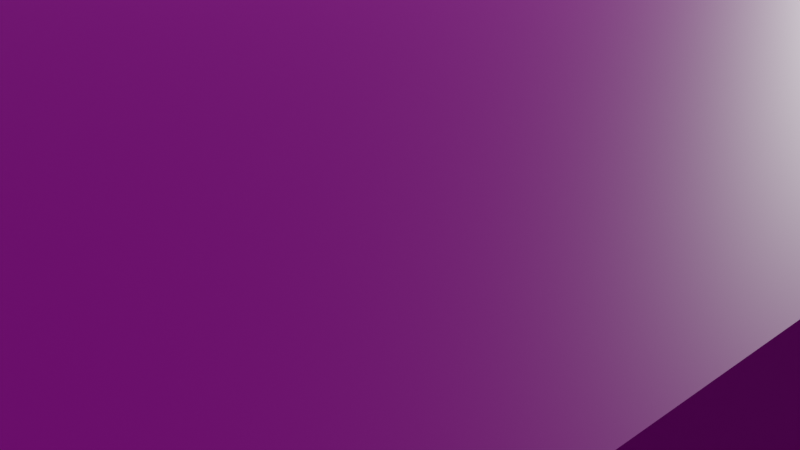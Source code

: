 # Source: pool.blend  (saved by Blender 2.93.20; exported with 4.5.12 LTS)
import bpy
from mathutils import Matrix  # noqa: F401  (used for matrix-valued properties, if any)

bpy.ops.wm.read_factory_settings(use_empty=True)
scene = bpy.context.scene
scene.name = 'Scene'

# ---- collections
col_collection = bpy.data.collections.new('Collection'); scene.collection.children.link(col_collection)

# ---- images (referenced by path relative to the original .blend; pixels are not part of the script)
import os
ASSET_DIR = os.environ.get("B2B_ASSET_DIR", "")  # directory of the original .blend (textures are referenced by path, not embedded)
HERE = os.path.dirname(os.path.abspath(__file__))  # packed textures are extracted next to this script under _unpacked/

def load_image(name, relpath, width, height, colorspace="sRGB"):
    """Load a texture the original file referenced (path relative to the .blend, or extracted next to this script)."""
    p = next((c for c in (os.path.join(HERE, relpath), os.path.join(ASSET_DIR, relpath)) if relpath and os.path.exists(c)), "")
    if p:
        img = bpy.data.images.load(p, check_existing=True)
        img.name = name
    else:  # same state as the original file: an image datablock whose file is absent (Cycles renders it pink)
        img = bpy.data.images.new(name, width, height)
        img.source = "FILE"
        img.filepath = "//" + (relpath or name)
    img.colorspace_settings.name = colorspace
    return img
img_tile_jpeg_020 = load_image('tile.jpeg.020', 'tile.jpeg', 1024, 1024, 'sRGB')
img_tile_jpeg_019 = load_image('tile.jpeg.019', 'tile.jpeg', 1024, 1024, 'sRGB')
img_tile_jpeg_018 = load_image('tile.jpeg.018', 'tile.jpeg', 1024, 1024, 'sRGB')
img_tile_jpeg_029 = load_image('tile.jpeg.029', 'tile.jpeg', 1024, 1024, 'sRGB')
img_tile_jpeg_022 = load_image('tile.jpeg.022', 'tile.jpeg', 1024, 1024, 'sRGB')
img_tile_jpeg_023 = load_image('tile.jpeg.023', 'tile.jpeg', 1024, 1024, 'sRGB')
img_tile_jpeg_025 = load_image('tile.jpeg.025', 'tile.jpeg', 1024, 1024, 'sRGB')
img_tile_jpeg_021 = load_image('tile.jpeg.021', 'tile.jpeg', 1024, 1024, 'sRGB')
img_tile_jpeg_030 = load_image('tile.jpeg.030', 'tile.jpeg', 1024, 1024, 'sRGB')
img_tile_jpeg_031 = load_image('tile.jpeg.031', 'tile.jpeg', 1024, 1024, 'sRGB')
img_tile_jpeg_032 = load_image('tile.jpeg.032', 'tile.jpeg', 1024, 1024, 'sRGB')
img_tile_jpeg_027 = load_image('tile.jpeg.027', 'tile.jpeg', 1024, 1024, 'sRGB')
img_tile_jpeg_024 = load_image('tile.jpeg.024', 'tile.jpeg', 1024, 1024, 'sRGB')
img_tile_jpeg_028 = load_image('tile.jpeg.028', 'tile.jpeg', 1024, 1024, 'sRGB')
img_tile_jpeg_026 = load_image('tile.jpeg.026', 'tile.jpeg', 1024, 1024, 'sRGB')

# ---- materials (node trees are filled in below, after node groups)
mat_material_001 = bpy.data.materials.new('Material.001')
mat_material_001.use_transparent_shadow = False
mat_material_008 = bpy.data.materials.new('Material.008')
mat_material_008.use_transparent_shadow = False
mat_material_006 = bpy.data.materials.new('Material.006')
mat_material_006.use_transparent_shadow = False
mat_material_009 = bpy.data.materials.new('Material.009')
mat_material_009.use_transparent_shadow = False
mat_material_003 = bpy.data.materials.new('Material.003')
mat_material_003.use_transparent_shadow = False
mat_material_004 = bpy.data.materials.new('Material.004')
mat_material_004.use_transparent_shadow = False
mat_material_005 = bpy.data.materials.new('Material.005')
mat_material_005.use_transparent_shadow = False
mat_material_007 = bpy.data.materials.new('Material.007')
mat_material_007.use_transparent_shadow = False
mat_material_010 = bpy.data.materials.new('Material.010')
mat_material_010.use_transparent_shadow = False
mat_material_012 = bpy.data.materials.new('Material.012')
mat_material_012.use_transparent_shadow = False
mat_material_011 = bpy.data.materials.new('Material.011')
mat_material_011.use_transparent_shadow = False
mat_material_015 = bpy.data.materials.new('Material.015')
mat_material_015.use_transparent_shadow = False
mat_material_013 = bpy.data.materials.new('Material.013')
mat_material_013.use_transparent_shadow = False
mat_material_016 = bpy.data.materials.new('Material.016')
mat_material_016.use_transparent_shadow = False
mat_material_017 = bpy.data.materials.new('Material.017')
mat_material_017.use_transparent_shadow = False
mat_material_018 = bpy.data.materials.new('Material.018')
mat_material_018.use_transparent_shadow = False
mat_material_019 = bpy.data.materials.new('Material.019')
mat_material_019.use_transparent_shadow = False
mat_material_020 = bpy.data.materials.new('Material.020')
mat_material_020.use_transparent_shadow = False
mat_material_021 = bpy.data.materials.new('Material.021')
mat_material_021.use_transparent_shadow = False

# ---- material node trees
mat_material_001.use_nodes = True; mat_material_001.node_tree.nodes.clear()
_N = mat_material_001.node_tree.nodes; _L = mat_material_001.node_tree.links
n0 = _N.new('ShaderNodeBsdfPrincipled'); n0.name = 'Principled BSDF'; n0.location = (10, 300)
n0.distribution = 'GGX'
n0.subsurface_method = 'RANDOM_WALK_SKIN'
n0.inputs[3].default_value = 1.45
n0.inputs[27].default_value = (0.0, 0.0, 0.0, 1.0)
n0.inputs[28].default_value = 1.0
n1 = _N.new('ShaderNodeOutputMaterial'); n1.name = 'Material Output'; n1.location = (300, 300)
n2 = _N.new('ShaderNodeTexImage'); n2.name = 'Image Texture'; n2.location = (-280, 260)
n2.image = img_tile_jpeg_020
_L.new(n0.outputs[0], n1.inputs[0])
_L.new(n2.outputs[0], n0.inputs[0])
n1.is_active_output = True
mat_material_008.use_nodes = True; mat_material_008.node_tree.nodes.clear()
_N = mat_material_008.node_tree.nodes; _L = mat_material_008.node_tree.links
n0 = _N.new('ShaderNodeBsdfPrincipled'); n0.name = 'Principled BSDF'; n0.location = (10, 300)
n0.distribution = 'GGX'
n0.subsurface_method = 'RANDOM_WALK_SKIN'
n0.inputs[3].default_value = 1.45
n0.inputs[27].default_value = (0.0, 0.0, 0.0, 1.0)
n0.inputs[28].default_value = 1.0
n1 = _N.new('ShaderNodeOutputMaterial'); n1.name = 'Material Output'; n1.location = (300, 300)
n2 = _N.new('ShaderNodeTexImage'); n2.name = 'Image Texture'; n2.location = (-280, 260)
n2.image = img_tile_jpeg_019
_L.new(n0.outputs[0], n1.inputs[0])
_L.new(n2.outputs[0], n0.inputs[0])
n1.is_active_output = True
mat_material_006.use_nodes = True; mat_material_006.node_tree.nodes.clear()
_N = mat_material_006.node_tree.nodes; _L = mat_material_006.node_tree.links
n0 = _N.new('ShaderNodeBsdfPrincipled'); n0.name = 'Principled BSDF'; n0.location = (10, 300)
n0.distribution = 'GGX'
n0.subsurface_method = 'RANDOM_WALK_SKIN'
n0.inputs[3].default_value = 1.45
n0.inputs[27].default_value = (0.0, 0.0, 0.0, 1.0)
n0.inputs[28].default_value = 1.0
n1 = _N.new('ShaderNodeOutputMaterial'); n1.name = 'Material Output'; n1.location = (300, 300)
n2 = _N.new('ShaderNodeTexImage'); n2.name = 'Image Texture'; n2.location = (-280, 260)
n2.image = img_tile_jpeg_018
_L.new(n0.outputs[0], n1.inputs[0])
_L.new(n2.outputs[0], n0.inputs[0])
n1.is_active_output = True
mat_material_009.use_nodes = True; mat_material_009.node_tree.nodes.clear()
_N = mat_material_009.node_tree.nodes; _L = mat_material_009.node_tree.links
n0 = _N.new('ShaderNodeBsdfPrincipled'); n0.name = 'Principled BSDF'; n0.location = (10, 300)
n0.distribution = 'GGX'
n0.subsurface_method = 'RANDOM_WALK_SKIN'
n0.inputs[3].default_value = 1.45
n0.inputs[27].default_value = (0.0, 0.0, 0.0, 1.0)
n0.inputs[28].default_value = 1.0
n1 = _N.new('ShaderNodeOutputMaterial'); n1.name = 'Material Output'; n1.location = (300, 300)
n2 = _N.new('ShaderNodeTexImage'); n2.name = 'Image Texture'; n2.location = (-280, 260)
n2.image = img_tile_jpeg_029
_L.new(n0.outputs[0], n1.inputs[0])
_L.new(n2.outputs[0], n0.inputs[0])
n1.is_active_output = True
mat_material_003.use_nodes = True; mat_material_003.node_tree.nodes.clear()
_N = mat_material_003.node_tree.nodes; _L = mat_material_003.node_tree.links
n0 = _N.new('ShaderNodeBsdfPrincipled'); n0.name = 'Principled BSDF'; n0.location = (10, 300)
n0.distribution = 'GGX'
n0.subsurface_method = 'RANDOM_WALK_SKIN'
n0.inputs[3].default_value = 1.45
n0.inputs[27].default_value = (0.0, 0.0, 0.0, 1.0)
n0.inputs[28].default_value = 1.0
n1 = _N.new('ShaderNodeOutputMaterial'); n1.name = 'Material Output'; n1.location = (300, 300)
n2 = _N.new('ShaderNodeTexImage'); n2.name = 'Image Texture'; n2.location = (-280, 260)
n2.image = img_tile_jpeg_022
_L.new(n0.outputs[0], n1.inputs[0])
_L.new(n2.outputs[0], n0.inputs[0])
n1.is_active_output = True
mat_material_004.use_nodes = True; mat_material_004.node_tree.nodes.clear()
_N = mat_material_004.node_tree.nodes; _L = mat_material_004.node_tree.links
n0 = _N.new('ShaderNodeBsdfPrincipled'); n0.name = 'Principled BSDF'; n0.location = (10, 300)
n0.distribution = 'GGX'
n0.subsurface_method = 'RANDOM_WALK_SKIN'
n0.inputs[3].default_value = 1.45
n0.inputs[27].default_value = (0.0, 0.0, 0.0, 1.0)
n0.inputs[28].default_value = 1.0
n1 = _N.new('ShaderNodeOutputMaterial'); n1.name = 'Material Output'; n1.location = (300, 300)
n2 = _N.new('ShaderNodeTexImage'); n2.name = 'Image Texture'; n2.location = (-280, 260)
n2.image = img_tile_jpeg_023
_L.new(n0.outputs[0], n1.inputs[0])
_L.new(n2.outputs[0], n0.inputs[0])
n1.is_active_output = True
mat_material_005.use_nodes = True; mat_material_005.node_tree.nodes.clear()
_N = mat_material_005.node_tree.nodes; _L = mat_material_005.node_tree.links
n0 = _N.new('ShaderNodeBsdfPrincipled'); n0.name = 'Principled BSDF'; n0.location = (10, 300)
n0.distribution = 'GGX'
n0.subsurface_method = 'RANDOM_WALK_SKIN'
n0.inputs[3].default_value = 1.45
n0.inputs[27].default_value = (0.0, 0.0, 0.0, 1.0)
n0.inputs[28].default_value = 1.0
n1 = _N.new('ShaderNodeOutputMaterial'); n1.name = 'Material Output'; n1.location = (300, 300)
n2 = _N.new('ShaderNodeTexImage'); n2.name = 'Image Texture'; n2.location = (-280, 260)
n2.image = img_tile_jpeg_025
_L.new(n0.outputs[0], n1.inputs[0])
_L.new(n2.outputs[0], n0.inputs[0])
n1.is_active_output = True
mat_material_007.use_nodes = True; mat_material_007.node_tree.nodes.clear()
_N = mat_material_007.node_tree.nodes; _L = mat_material_007.node_tree.links
n0 = _N.new('ShaderNodeBsdfPrincipled'); n0.name = 'Principled BSDF'; n0.location = (10, 300)
n0.distribution = 'GGX'
n0.subsurface_method = 'RANDOM_WALK_SKIN'
n0.inputs[3].default_value = 1.45
n0.inputs[27].default_value = (0.0, 0.0, 0.0, 1.0)
n0.inputs[28].default_value = 1.0
n1 = _N.new('ShaderNodeOutputMaterial'); n1.name = 'Material Output'; n1.location = (300, 300)
n2 = _N.new('ShaderNodeTexImage'); n2.name = 'Image Texture'; n2.location = (-280, 260)
n2.image = img_tile_jpeg_021
_L.new(n0.outputs[0], n1.inputs[0])
_L.new(n2.outputs[0], n0.inputs[0])
n1.is_active_output = True
mat_material_010.use_nodes = True; mat_material_010.node_tree.nodes.clear()
_N = mat_material_010.node_tree.nodes; _L = mat_material_010.node_tree.links
n0 = _N.new('ShaderNodeBsdfPrincipled'); n0.name = 'Principled BSDF'; n0.location = (10, 300)
n0.distribution = 'GGX'
n0.subsurface_method = 'RANDOM_WALK_SKIN'
n0.inputs[3].default_value = 1.45
n0.inputs[27].default_value = (0.0, 0.0, 0.0, 1.0)
n0.inputs[28].default_value = 1.0
n1 = _N.new('ShaderNodeOutputMaterial'); n1.name = 'Material Output'; n1.location = (300, 300)
n2 = _N.new('ShaderNodeTexImage'); n2.name = 'Image Texture'; n2.location = (-280, 260)
n2.image = img_tile_jpeg_030
_L.new(n0.outputs[0], n1.inputs[0])
_L.new(n2.outputs[0], n0.inputs[0])
n1.is_active_output = True
mat_material_012.use_nodes = True; mat_material_012.node_tree.nodes.clear()
_N = mat_material_012.node_tree.nodes; _L = mat_material_012.node_tree.links
n0 = _N.new('ShaderNodeBsdfPrincipled'); n0.name = 'Principled BSDF'; n0.location = (10, 300)
n0.distribution = 'GGX'
n0.subsurface_method = 'RANDOM_WALK_SKIN'
n0.inputs[3].default_value = 1.45
n0.inputs[27].default_value = (0.0, 0.0, 0.0, 1.0)
n0.inputs[28].default_value = 1.0
n1 = _N.new('ShaderNodeOutputMaterial'); n1.name = 'Material Output'; n1.location = (300, 300)
n2 = _N.new('ShaderNodeTexImage'); n2.name = 'Image Texture'; n2.location = (-280, 260)
n2.image = img_tile_jpeg_031
_L.new(n0.outputs[0], n1.inputs[0])
_L.new(n2.outputs[0], n0.inputs[0])
n1.is_active_output = True
mat_material_011.use_nodes = True; mat_material_011.node_tree.nodes.clear()
_N = mat_material_011.node_tree.nodes; _L = mat_material_011.node_tree.links
n0 = _N.new('ShaderNodeBsdfPrincipled'); n0.name = 'Principled BSDF'; n0.location = (10, 300)
n0.distribution = 'GGX'
n0.subsurface_method = 'RANDOM_WALK_SKIN'
n0.inputs[3].default_value = 1.45
n0.inputs[27].default_value = (0.0, 0.0, 0.0, 1.0)
n0.inputs[28].default_value = 1.0
n1 = _N.new('ShaderNodeOutputMaterial'); n1.name = 'Material Output'; n1.location = (300, 300)
n2 = _N.new('ShaderNodeTexImage'); n2.name = 'Image Texture'; n2.location = (-280, 260)
n2.image = img_tile_jpeg_032
_L.new(n0.outputs[0], n1.inputs[0])
_L.new(n2.outputs[0], n0.inputs[0])
n1.is_active_output = True
mat_material_015.use_nodes = True; mat_material_015.node_tree.nodes.clear()
_N = mat_material_015.node_tree.nodes; _L = mat_material_015.node_tree.links
n0 = _N.new('ShaderNodeBsdfPrincipled'); n0.name = 'Principled BSDF'; n0.location = (10, 300)
n0.distribution = 'GGX'
n0.subsurface_method = 'RANDOM_WALK_SKIN'
n0.inputs[3].default_value = 1.45
n0.inputs[27].default_value = (0.0, 0.0, 0.0, 1.0)
n0.inputs[28].default_value = 1.0
n1 = _N.new('ShaderNodeOutputMaterial'); n1.name = 'Material Output'; n1.location = (300, 300)
n2 = _N.new('ShaderNodeTexImage'); n2.name = 'Image Texture'; n2.location = (-280, 260)
n2.image = img_tile_jpeg_018
_L.new(n0.outputs[0], n1.inputs[0])
_L.new(n2.outputs[0], n0.inputs[0])
n1.is_active_output = True
mat_material_013.use_nodes = True; mat_material_013.node_tree.nodes.clear()
_N = mat_material_013.node_tree.nodes; _L = mat_material_013.node_tree.links
n0 = _N.new('ShaderNodeBsdfPrincipled'); n0.name = 'Principled BSDF'; n0.location = (10, 300)
n0.distribution = 'GGX'
n0.subsurface_method = 'RANDOM_WALK_SKIN'
n0.inputs[3].default_value = 1.45
n0.inputs[27].default_value = (0.0, 0.0, 0.0, 1.0)
n0.inputs[28].default_value = 1.0
n1 = _N.new('ShaderNodeOutputMaterial'); n1.name = 'Material Output'; n1.location = (300, 300)
n2 = _N.new('ShaderNodeTexImage'); n2.name = 'Image Texture'; n2.location = (-280, 260)
n2.image = img_tile_jpeg_018
_L.new(n0.outputs[0], n1.inputs[0])
_L.new(n2.outputs[0], n0.inputs[0])
n1.is_active_output = True
mat_material_016.use_nodes = True; mat_material_016.node_tree.nodes.clear()
_N = mat_material_016.node_tree.nodes; _L = mat_material_016.node_tree.links
n0 = _N.new('ShaderNodeBsdfPrincipled'); n0.name = 'Principled BSDF'; n0.location = (10, 300)
n0.distribution = 'GGX'
n0.subsurface_method = 'RANDOM_WALK_SKIN'
n0.inputs[3].default_value = 1.45
n0.inputs[27].default_value = (0.0, 0.0, 0.0, 1.0)
n0.inputs[28].default_value = 1.0
n1 = _N.new('ShaderNodeOutputMaterial'); n1.name = 'Material Output'; n1.location = (300, 300)
n2 = _N.new('ShaderNodeTexImage'); n2.name = 'Image Texture'; n2.location = (-280, 260)
n2.image = img_tile_jpeg_027
_L.new(n0.outputs[0], n1.inputs[0])
_L.new(n2.outputs[0], n0.inputs[0])
n1.is_active_output = True
mat_material_017.use_nodes = True; mat_material_017.node_tree.nodes.clear()
_N = mat_material_017.node_tree.nodes; _L = mat_material_017.node_tree.links
n0 = _N.new('ShaderNodeBsdfPrincipled'); n0.name = 'Principled BSDF'; n0.location = (10, 300)
n0.distribution = 'GGX'
n0.subsurface_method = 'RANDOM_WALK_SKIN'
n0.inputs[3].default_value = 1.45
n0.inputs[27].default_value = (0.0, 0.0, 0.0, 1.0)
n0.inputs[28].default_value = 1.0
n1 = _N.new('ShaderNodeOutputMaterial'); n1.name = 'Material Output'; n1.location = (300, 300)
n2 = _N.new('ShaderNodeTexImage'); n2.name = 'Image Texture'; n2.location = (-280, 260)
n2.image = img_tile_jpeg_018
_L.new(n0.outputs[0], n1.inputs[0])
_L.new(n2.outputs[0], n0.inputs[0])
n1.is_active_output = True
mat_material_018.use_nodes = True; mat_material_018.node_tree.nodes.clear()
_N = mat_material_018.node_tree.nodes; _L = mat_material_018.node_tree.links
n0 = _N.new('ShaderNodeBsdfPrincipled'); n0.name = 'Principled BSDF'; n0.location = (10, 300)
n0.distribution = 'GGX'
n0.subsurface_method = 'RANDOM_WALK_SKIN'
n0.inputs[3].default_value = 1.45
n0.inputs[27].default_value = (0.0, 0.0, 0.0, 1.0)
n0.inputs[28].default_value = 1.0
n1 = _N.new('ShaderNodeOutputMaterial'); n1.name = 'Material Output'; n1.location = (300, 300)
n2 = _N.new('ShaderNodeTexImage'); n2.name = 'Image Texture'; n2.location = (-280, 260)
n2.image = img_tile_jpeg_024
_L.new(n0.outputs[0], n1.inputs[0])
_L.new(n2.outputs[0], n0.inputs[0])
n1.is_active_output = True
mat_material_019.use_nodes = True; mat_material_019.node_tree.nodes.clear()
_N = mat_material_019.node_tree.nodes; _L = mat_material_019.node_tree.links
n0 = _N.new('ShaderNodeBsdfPrincipled'); n0.name = 'Principled BSDF'; n0.location = (10, 300)
n0.distribution = 'GGX'
n0.subsurface_method = 'RANDOM_WALK_SKIN'
n0.inputs[3].default_value = 1.45
n0.inputs[27].default_value = (0.0, 0.0, 0.0, 1.0)
n0.inputs[28].default_value = 1.0
n1 = _N.new('ShaderNodeOutputMaterial'); n1.name = 'Material Output'; n1.location = (300, 300)
n2 = _N.new('ShaderNodeTexImage'); n2.name = 'Image Texture'; n2.location = (-280, 260)
n2.image = img_tile_jpeg_018
_L.new(n0.outputs[0], n1.inputs[0])
_L.new(n2.outputs[0], n0.inputs[0])
n1.is_active_output = True
mat_material_020.use_nodes = True; mat_material_020.node_tree.nodes.clear()
_N = mat_material_020.node_tree.nodes; _L = mat_material_020.node_tree.links
n0 = _N.new('ShaderNodeBsdfPrincipled'); n0.name = 'Principled BSDF'; n0.location = (10, 300)
n0.distribution = 'GGX'
n0.subsurface_method = 'RANDOM_WALK_SKIN'
n0.inputs[3].default_value = 1.45
n0.inputs[27].default_value = (0.0, 0.0, 0.0, 1.0)
n0.inputs[28].default_value = 1.0
n1 = _N.new('ShaderNodeOutputMaterial'); n1.name = 'Material Output'; n1.location = (300, 300)
n2 = _N.new('ShaderNodeTexImage'); n2.name = 'Image Texture'; n2.location = (-280, 260)
n2.image = img_tile_jpeg_028
_L.new(n0.outputs[0], n1.inputs[0])
_L.new(n2.outputs[0], n0.inputs[0])
n1.is_active_output = True
mat_material_021.use_nodes = True; mat_material_021.node_tree.nodes.clear()
_N = mat_material_021.node_tree.nodes; _L = mat_material_021.node_tree.links
n0 = _N.new('ShaderNodeBsdfPrincipled'); n0.name = 'Principled BSDF'; n0.location = (10, 300)
n0.distribution = 'GGX'
n0.subsurface_method = 'RANDOM_WALK_SKIN'
n0.inputs[3].default_value = 1.45
n0.inputs[27].default_value = (0.0, 0.0, 0.0, 1.0)
n0.inputs[28].default_value = 1.0
n1 = _N.new('ShaderNodeOutputMaterial'); n1.name = 'Material Output'; n1.location = (300, 300)
n2 = _N.new('ShaderNodeTexImage'); n2.name = 'Image Texture'; n2.location = (-280, 260)
n2.image = img_tile_jpeg_026
_L.new(n0.outputs[0], n1.inputs[0])
_L.new(n2.outputs[0], n0.inputs[0])
n1.is_active_output = True

# ---- world
world_world = bpy.data.worlds.new('World'); scene.world = world_world
world_world.use_nodes = True; world_world.node_tree.nodes.clear()
_N = world_world.node_tree.nodes; _L = world_world.node_tree.links
n0 = _N.new('ShaderNodeOutputWorld'); n0.name = 'World Output'; n0.location = (300, 300)
n1 = _N.new('ShaderNodeBackground'); n1.name = 'Background'; n1.location = (10, 300)
n1.inputs[0].default_value = (0.05088, 0.05088, 0.05088, 1.0)
_L.new(n1.outputs[0], n0.inputs[0])
n0.is_active_output = True
world_world.color = (0.05088, 0.05088, 0.05088)
world_world.use_sun_shadow = False
world_world.sun_shadow_jitter_overblur = 0.0

# ---- cameras
cam_camera = bpy.data.cameras.new('Camera')
cam_camera.clip_end = 100.0
cam_camera.ortho_scale = 7.314

# ---- lights
light_light = bpy.data.lights.new('Light', 'POINT')
light_light.transmission_factor = 0.0
light_light.energy = 1000.0
light_light.shadow_soft_size = 0.1
light_light.shadow_maximum_resolution = 0.006
light_light.use_absolute_resolution = True

# ---- meshes
me_plane = bpy.data.meshes.new('Plane')
me_plane.from_pydata([(-1.0, -1.0, 0.0), (1.0, -1.0, 0.0), (-1.0, 1.0, 0.0), (1.0, 1.0, 0.0)], [], [(0, 1, 3, 2)])
_uv = me_plane.uv_layers.new(name='UVMap')
_uv.uv.foreach_set('vector', [-7.703, -7.703, 8.703, -7.703, 8.703, 8.703, -7.703, 8.703])
me_plane.materials.append(mat_material_001)
me_plane.use_remesh_fix_poles = True
me_plane.use_remesh_preserve_attributes = False
me_plane.update()
me_cube_002 = bpy.data.meshes.new('Cube.002')
me_cube_002.from_pydata([(-1.0, -1.0, -1.0), (-1.0, -1.0, 1.0), (-1.0, 1.0, -1.0), (-1.0, 1.0, 1.0), (1.0, -1.0, -1.0), (1.0, -1.0, 1.0), (1.0, 1.0, -1.0), (1.0, 1.0, 1.0)], [], [(0, 1, 3, 2), (2, 3, 7, 6), (6, 7, 5, 4), (4, 5, 1, 0), (2, 6, 4, 0), (7, 3, 1, 5)])
_uv = me_cube_002.uv_layers.new(name='UVMap')
_uv.uv.foreach_set('vector', [-2.837, -12.85, 3.837, -12.85, 3.837, -6.173, -2.837, -6.173, -2.837, -6.173, 3.837, -6.173, 3.837, 0.5, -2.837, 0.5, -2.837, 0.5, 3.837, 0.5, 3.837, 7.173, -2.837, 7.173, -2.837, 7.173, 3.837, 7.173, 3.837, 13.85, -2.837, 13.85, -9.51, 0.5, -2.837, 0.5, -2.837, 7.173, -9.51, 7.173, 3.837, 0.5, 10.51, 0.5, 10.51, 7.173, 3.837, 7.173])
me_cube_002.materials.append(mat_material_008)
me_cube_002.use_remesh_fix_poles = True
me_cube_002.use_remesh_preserve_attributes = False
me_cube_002.update()
me_cube_003 = bpy.data.meshes.new('Cube.003')
me_cube_003.from_pydata([(-1.0, -1.0, -1.0), (-1.0, -1.0, 1.0), (-1.0, 1.0, -1.0), (-1.0, 1.0, 1.0), (1.0, -1.0, -1.0), (1.0, -1.0, 1.0), (1.0, 1.0, -1.0), (1.0, 1.0, 1.0)], [], [(0, 1, 3, 2), (2, 3, 7, 6), (6, 7, 5, 4), (4, 5, 1, 0), (2, 6, 4, 0), (7, 3, 1, 5)])
_uv = me_cube_003.uv_layers.new(name='UVMap')
_uv.uv.foreach_set('vector', [-2.513, -11.97, 3.513, -11.97, 3.513, -5.942, -2.513, -5.942, -2.513, -5.942, 3.513, -5.942, 3.513, 0.08373, -2.513, 0.08373, -2.513, 0.08373, 3.513, 0.08373, 3.513, 6.11, -2.513, 6.11, -2.513, 6.11, 3.513, 6.11, 3.513, 12.14, -2.513, 12.14, -8.539, 0.08373, -2.513, 0.08373, -2.513, 6.11, -8.539, 6.11, 3.513, 0.08373, 9.539, 0.08373, 9.539, 6.11, 3.513, 6.11])
me_cube_003.materials.append(mat_material_006)
me_cube_003.use_remesh_fix_poles = True
me_cube_003.use_remesh_preserve_attributes = False
me_cube_003.update()
me_cube_005 = bpy.data.meshes.new('Cube.005')
me_cube_005.from_pydata([(-1.0, -1.0, -1.0), (-1.0, -1.0, 1.0), (-1.0, 1.0, -1.0), (-1.0, 1.0, 1.0), (1.0, -1.0, -1.0), (1.0, -1.0, 1.0), (1.0, 1.0, -1.0), (1.0, 1.0, 1.0)], [], [(0, 1, 3, 2), (2, 3, 7, 6), (6, 7, 5, 4), (4, 5, 1, 0), (2, 6, 4, 0), (7, 3, 1, 5)])
_uv = me_cube_005.uv_layers.new(name='UVMap')
_uv.uv.foreach_set('vector', [-0.01927, -1.577, 1.019, -1.577, 1.019, -0.5385, -0.01927, -0.5385, -0.01927, -0.5385, 1.019, -0.5385, 1.019, 0.5, -0.01927, 0.5, -0.01927, 0.5, 1.019, 0.5, 1.019, 1.539, -0.01927, 1.539, -0.01927, 1.539, 1.019, 1.539, 1.019, 2.577, -0.01927, 2.577, -1.058, 0.5, -0.01927, 0.5, -0.01927, 1.539, -1.058, 1.539, 1.019, 0.5, 2.058, 0.5, 2.058, 1.539, 1.019, 1.539])
me_cube_005.materials.append(mat_material_009)
me_cube_005.use_remesh_fix_poles = True
me_cube_005.use_remesh_preserve_attributes = False
me_cube_005.update()
me_cylinder_003 = bpy.data.meshes.new('Cylinder.003')
me_cylinder_003.from_pydata([(0.0, 1.0, -1.0), (0.0, 1.0, 1.0), (0.1951, 0.9808, -1.0), (0.1951, 0.9808, 1.0), (0.3827, 0.9239, -1.0), (0.3827, 0.9239, 1.0), (0.5556, 0.8315, -1.0), (0.5556, 0.8315, 1.0), (0.7071, 0.7071, -1.0), (0.7071, 0.7071, 1.0), (0.8315, 0.5556, -1.0), (0.8315, 0.5556, 1.0), (0.9239, 0.3827, -1.0), (0.9239, 0.3827, 1.0), (0.9808, 0.1951, -1.0), (0.9808, 0.1951, 1.0), (1.0, -4.371e-08, -1.0), (1.0, -4.371e-08, 1.0), (0.9808, -0.1951, -1.0), (0.9808, -0.1951, 1.0), (0.9239, -0.3827, -1.0), (0.9239, -0.3827, 1.0), (0.8315, -0.5556, -1.0), (0.8315, -0.5556, 1.0), (0.7071, -0.7071, -1.0), (0.7071, -0.7071, 1.0), (0.5556, -0.8315, -1.0), (0.5556, -0.8315, 1.0), (0.3827, -0.9239, -1.0), (0.3827, -0.9239, 1.0), (0.1951, -0.9808, -1.0), (0.1951, -0.9808, 1.0), (-8.742e-08, -1.0, -1.0), (-8.742e-08, -1.0, 1.0), (-0.1951, -0.9808, -1.0), (-0.1951, -0.9808, 1.0), (-0.3827, -0.9239, -1.0), (-0.3827, -0.9239, 1.0), (-0.5556, -0.8315, -1.0), (-0.5556, -0.8315, 1.0), (-0.7071, -0.7071, -1.0), (-0.7071, -0.7071, 1.0), (-0.8315, -0.5556, -1.0), (-0.8315, -0.5556, 1.0), (-0.9239, -0.3827, -1.0), (-0.9239, -0.3827, 1.0), (-0.9808, -0.1951, -1.0), (-0.9808, -0.1951, 1.0), (-1.0, 1.192e-08, -1.0), (-1.0, 1.192e-08, 1.0), (-0.9808, 0.1951, -1.0), (-0.9808, 0.1951, 1.0), (-0.9239, 0.3827, -1.0), (-0.9239, 0.3827, 1.0), (-0.8315, 0.5556, -1.0), (-0.8315, 0.5556, 1.0), (-0.7071, 0.7071, -1.0), (-0.7071, 0.7071, 1.0), (-0.5556, 0.8315, -1.0), (-0.5556, 0.8315, 1.0), (-0.3827, 0.9239, -1.0), (-0.3827, 0.9239, 1.0), (-0.1951, 0.9808, -1.0), (-0.1951, 0.9808, 1.0)], [], [(0, 1, 3, 2), (2, 3, 5, 4), (4, 5, 7, 6), (6, 7, 9, 8), (8, 9, 11, 10), (10, 11, 13, 12), (12, 13, 15, 14), (14, 15, 17, 16), (16, 17, 19, 18), (18, 19, 21, 20), (20, 21, 23, 22), (22, 23, 25, 24), (24, 25, 27, 26), (26, 27, 29, 28), (28, 29, 31, 30), (30, 31, 33, 32), (32, 33, 35, 34), (34, 35, 37, 36), (36, 37, 39, 38), (38, 39, 41, 40), (40, 41, 43, 42), (42, 43, 45, 44), (44, 45, 47, 46), (46, 47, 49, 48), (48, 49, 51, 50), (50, 51, 53, 52), (52, 53, 55, 54), (54, 55, 57, 56), (56, 57, 59, 58), (58, 59, 61, 60), (3, 1, 63, 61, 59, 57, 55, 53, 51, 49, 47, 45, 43, 41, 39, 37, 35, 33, 31, 29, 27, 25, 23, 21, 19, 17, 15, 13, 11, 9, 7, 5), (60, 61, 63, 62), (62, 63, 1, 0), (0, 2, 4, 6, 8, 10, 12, 14, 16, 18, 20, 22, 24, 26, 28, 30, 32, 34, 36, 38, 40, 42, 44, 46, 48, 50, 52, 54, 56, 58, 60, 62)])
_uv = me_cylinder_003.uv_layers.new(name='UVMap')
_uv.uv.foreach_set('vector', [4.046, 0.4695, 4.046, 4.016, 3.825, 4.016, 3.825, 0.4695, 3.825, 0.4695, 3.825, 4.016, 3.603, 4.016, 3.603, 0.4695, 3.603, 0.4695, 3.603, 4.016, 3.382, 4.016, 3.382, 0.4695, 3.382, 0.4695, 3.382, 4.016, 3.16, 4.016, 3.16, 0.4695, 3.16, 0.4695, 3.16, 4.016, 2.938, 4.016, 2.938, 0.4695, 2.938, 0.4695, 2.938, 4.016, 2.717, 4.016, 2.717, 0.4695, 2.717, 0.4695, 2.717, 4.016, 2.495, 4.016, 2.495, 0.4695, 2.495, 0.4695, 2.495, 4.016, 2.273, 4.016, 2.273, 0.4695, 2.273, 0.4695, 2.273, 4.016, 2.052, 4.016, 2.052, 0.4695, 2.052, 0.4695, 2.052, 4.016, 1.83, 4.016, 1.83, 0.4695, 1.83, 0.4695, 1.83, 4.016, 1.608, 4.016, 1.608, 0.4695, 1.608, 0.4695, 1.608, 4.016, 1.387, 4.016, 1.387, 0.4695, 1.387, 0.4695, 1.387, 4.016, 1.165, 4.016, 1.165, 0.4695, 1.165, 0.4695, 1.165, 4.016, 0.9433, 4.016, 0.9433, 0.4695, 0.9433, 0.4695, 0.9433, 4.016, 0.7217, 4.016, 0.7217, 0.4695, 0.7217, 0.4695, 0.7217, 4.016, 0.5, 4.016, 0.5, 0.4695, 0.5, 0.4695, 0.5, 4.016, 0.2783, 4.016, 0.2783, 0.4695, 0.2783, 0.4695, 0.2783, 4.016, 0.05669, 4.016, 0.05669, 0.4695, 0.05669, 0.4695, 0.05669, 4.016, -0.165, 4.016, -0.165, 0.4695, -0.165, 0.4695, -0.165, 4.016, -0.3866, 4.016, -0.3866, 0.4695, -0.3866, 0.4695, -0.3866, 4.016, -0.6083, 4.016, -0.6083, 0.4695, -0.6083, 0.4695, -0.6083, 4.016, -0.8299, 4.016, -0.8299, 0.4695, -0.8299, 0.4695, -0.8299, 4.016, -1.052, 4.016, -1.052, 0.4695, -1.052, 0.4695, -1.052, 4.016, -1.273, 4.016, -1.273, 0.4695, -1.273, 0.4695, -1.273, 4.016, -1.495, 4.016, -1.495, 0.4695, -1.495, 0.4695, -1.495, 4.016, -1.717, 4.016, -1.717, 0.4695, -1.717, 0.4695, -1.717, 4.016, -1.938, 4.016, -1.938, 0.4695, -1.938, 0.4695, -1.938, 4.016, -2.16, 4.016, -2.16, 0.4695, -2.16, 0.4695, -2.16, 4.016, -2.382, 4.016, -2.382, 0.4695, -2.382, 0.4695, -2.382, 4.016, -2.603, 4.016, -2.603, 0.4695, -0.9411, 0.3659, -1.273, 0.3986, -1.605, 0.3659, -1.925, 0.269, -2.219, 0.1117, -2.477, -0.09999, -2.689, -0.3579, -2.846, -0.6523, -2.943, -0.9716, -2.976, -1.304, -2.943, -1.636, -2.846, -1.955, -2.689, -2.249, -2.477, -2.507, -2.219, -2.719, -1.925, -2.876, -1.605, -2.973, -1.273, -3.006, -0.9411, -2.973, -0.6218, -2.876, -0.3275, -2.719, -0.06952, -2.507, 0.1422, -2.249, 0.2995, -1.955, 0.3964, -1.636, 0.4291, -1.304, 0.3964, -0.9716, 0.2995, -0.6523, 0.1422, -0.3579, -0.06952, -0.09999, -0.3275, 0.1117, -0.6218, 0.269, -2.603, 0.4695, -2.603, 4.016, -2.825, 4.016, -2.825, 0.4695, -2.825, 0.4695, -2.825, 4.016, -3.046, 4.016, -3.046, 0.4695, 2.273, 0.3986, 2.605, 0.3659, 2.925, 0.269, 3.219, 0.1117, 3.477, -0.09999, 3.689, -0.3579, 3.846, -0.6523, 3.943, -0.9716, 3.976, -1.304, 3.943, -1.636, 3.846, -1.955, 3.689, -2.249, 3.477, -2.507, 3.219, -2.719, 2.925, -2.876, 2.605, -2.973, 2.273, -3.006, 1.941, -2.973, 1.622, -2.876, 1.327, -2.719, 1.07, -2.507, 0.8578, -2.249, 0.7005, -1.955, 0.6036, -1.636, 0.5709, -1.304, 0.6036, -0.9716, 0.7005, -0.6523, 0.8578, -0.3579, 1.07, -0.09999, 1.327, 0.1117, 1.622, 0.269, 1.941, 0.3659])
me_cylinder_003.materials.append(mat_material_003)
me_cylinder_003.use_remesh_fix_poles = True
me_cylinder_003.use_remesh_preserve_attributes = False
me_cylinder_003.update()
me_cylinder_004 = bpy.data.meshes.new('Cylinder.004')
me_cylinder_004.from_pydata([(0.0, 1.0, -1.0), (0.0, 1.0, 1.0), (0.1951, 0.9808, -1.0), (0.1951, 0.9808, 1.0), (0.3827, 0.9239, -1.0), (0.3827, 0.9239, 1.0), (0.5556, 0.8315, -1.0), (0.5556, 0.8315, 1.0), (0.7071, 0.7071, -1.0), (0.7071, 0.7071, 1.0), (0.8315, 0.5556, -1.0), (0.8315, 0.5556, 1.0), (0.9239, 0.3827, -1.0), (0.9239, 0.3827, 1.0), (0.9808, 0.1951, -1.0), (0.9808, 0.1951, 1.0), (1.0, -4.371e-08, -1.0), (1.0, -4.371e-08, 1.0), (0.9808, -0.1951, -1.0), (0.9808, -0.1951, 1.0), (0.9239, -0.3827, -1.0), (0.9239, -0.3827, 1.0), (0.8315, -0.5556, -1.0), (0.8315, -0.5556, 1.0), (0.7071, -0.7071, -1.0), (0.7071, -0.7071, 1.0), (0.5556, -0.8315, -1.0), (0.5556, -0.8315, 1.0), (0.3827, -0.9239, -1.0), (0.3827, -0.9239, 1.0), (0.1951, -0.9808, -1.0), (0.1951, -0.9808, 1.0), (-8.742e-08, -1.0, -1.0), (-8.742e-08, -1.0, 1.0), (-0.1951, -0.9808, -1.0), (-0.1951, -0.9808, 1.0), (-0.3827, -0.9239, -1.0), (-0.3827, -0.9239, 1.0), (-0.5556, -0.8315, -1.0), (-0.5556, -0.8315, 1.0), (-0.7071, -0.7071, -1.0), (-0.7071, -0.7071, 1.0), (-0.8315, -0.5556, -1.0), (-0.8315, -0.5556, 1.0), (-0.9239, -0.3827, -1.0), (-0.9239, -0.3827, 1.0), (-0.9808, -0.1951, -1.0), (-0.9808, -0.1951, 1.0), (-1.0, 1.192e-08, -1.0), (-1.0, 1.192e-08, 1.0), (-0.9808, 0.1951, -1.0), (-0.9808, 0.1951, 1.0), (-0.9239, 0.3827, -1.0), (-0.9239, 0.3827, 1.0), (-0.8315, 0.5556, -1.0), (-0.8315, 0.5556, 1.0), (-0.7071, 0.7071, -1.0), (-0.7071, 0.7071, 1.0), (-0.5556, 0.8315, -1.0), (-0.5556, 0.8315, 1.0), (-0.3827, 0.9239, -1.0), (-0.3827, 0.9239, 1.0), (-0.1951, 0.9808, -1.0), (-0.1951, 0.9808, 1.0)], [], [(0, 1, 3, 2), (2, 3, 5, 4), (4, 5, 7, 6), (6, 7, 9, 8), (8, 9, 11, 10), (10, 11, 13, 12), (12, 13, 15, 14), (14, 15, 17, 16), (16, 17, 19, 18), (18, 19, 21, 20), (20, 21, 23, 22), (22, 23, 25, 24), (24, 25, 27, 26), (26, 27, 29, 28), (28, 29, 31, 30), (30, 31, 33, 32), (32, 33, 35, 34), (34, 35, 37, 36), (36, 37, 39, 38), (38, 39, 41, 40), (40, 41, 43, 42), (42, 43, 45, 44), (44, 45, 47, 46), (46, 47, 49, 48), (48, 49, 51, 50), (50, 51, 53, 52), (52, 53, 55, 54), (54, 55, 57, 56), (56, 57, 59, 58), (58, 59, 61, 60), (3, 1, 63, 61, 59, 57, 55, 53, 51, 49, 47, 45, 43, 41, 39, 37, 35, 33, 31, 29, 27, 25, 23, 21, 19, 17, 15, 13, 11, 9, 7, 5), (60, 61, 63, 62), (62, 63, 1, 0), (0, 2, 4, 6, 8, 10, 12, 14, 16, 18, 20, 22, 24, 26, 28, 30, 32, 34, 36, 38, 40, 42, 44, 46, 48, 50, 52, 54, 56, 58, 60, 62)])
_uv = me_cylinder_004.uv_layers.new(name='UVMap')
_uv.uv.foreach_set('vector', [4.046, 0.4695, 4.046, 4.016, 3.825, 4.016, 3.825, 0.4695, 3.825, 0.4695, 3.825, 4.016, 3.603, 4.016, 3.603, 0.4695, 3.603, 0.4695, 3.603, 4.016, 3.382, 4.016, 3.382, 0.4695, 3.382, 0.4695, 3.382, 4.016, 3.16, 4.016, 3.16, 0.4695, 3.16, 0.4695, 3.16, 4.016, 2.938, 4.016, 2.938, 0.4695, 2.938, 0.4695, 2.938, 4.016, 2.717, 4.016, 2.717, 0.4695, 2.717, 0.4695, 2.717, 4.016, 2.495, 4.016, 2.495, 0.4695, 2.495, 0.4695, 2.495, 4.016, 2.273, 4.016, 2.273, 0.4695, 2.273, 0.4695, 2.273, 4.016, 2.052, 4.016, 2.052, 0.4695, 2.052, 0.4695, 2.052, 4.016, 1.83, 4.016, 1.83, 0.4695, 1.83, 0.4695, 1.83, 4.016, 1.608, 4.016, 1.608, 0.4695, 1.608, 0.4695, 1.608, 4.016, 1.387, 4.016, 1.387, 0.4695, 1.387, 0.4695, 1.387, 4.016, 1.165, 4.016, 1.165, 0.4695, 1.165, 0.4695, 1.165, 4.016, 0.9433, 4.016, 0.9433, 0.4695, 0.9433, 0.4695, 0.9433, 4.016, 0.7217, 4.016, 0.7217, 0.4695, 0.7217, 0.4695, 0.7217, 4.016, 0.5, 4.016, 0.5, 0.4695, 0.5, 0.4695, 0.5, 4.016, 0.2783, 4.016, 0.2783, 0.4695, 0.2783, 0.4695, 0.2783, 4.016, 0.05669, 4.016, 0.05669, 0.4695, 0.05669, 0.4695, 0.05669, 4.016, -0.165, 4.016, -0.165, 0.4695, -0.165, 0.4695, -0.165, 4.016, -0.3866, 4.016, -0.3866, 0.4695, -0.3866, 0.4695, -0.3866, 4.016, -0.6083, 4.016, -0.6083, 0.4695, -0.6083, 0.4695, -0.6083, 4.016, -0.8299, 4.016, -0.8299, 0.4695, -0.8299, 0.4695, -0.8299, 4.016, -1.052, 4.016, -1.052, 0.4695, -1.052, 0.4695, -1.052, 4.016, -1.273, 4.016, -1.273, 0.4695, -1.273, 0.4695, -1.273, 4.016, -1.495, 4.016, -1.495, 0.4695, -1.495, 0.4695, -1.495, 4.016, -1.717, 4.016, -1.717, 0.4695, -1.717, 0.4695, -1.717, 4.016, -1.938, 4.016, -1.938, 0.4695, -1.938, 0.4695, -1.938, 4.016, -2.16, 4.016, -2.16, 0.4695, -2.16, 0.4695, -2.16, 4.016, -2.382, 4.016, -2.382, 0.4695, -2.382, 0.4695, -2.382, 4.016, -2.603, 4.016, -2.603, 0.4695, -0.9411, 0.3659, -1.273, 0.3986, -1.605, 0.3659, -1.925, 0.269, -2.219, 0.1117, -2.477, -0.09999, -2.689, -0.3579, -2.846, -0.6523, -2.943, -0.9716, -2.976, -1.304, -2.943, -1.636, -2.846, -1.955, -2.689, -2.249, -2.477, -2.507, -2.219, -2.719, -1.925, -2.876, -1.605, -2.973, -1.273, -3.006, -0.9411, -2.973, -0.6218, -2.876, -0.3275, -2.719, -0.06952, -2.507, 0.1422, -2.249, 0.2995, -1.955, 0.3964, -1.636, 0.4291, -1.304, 0.3964, -0.9716, 0.2995, -0.6523, 0.1422, -0.3579, -0.06952, -0.09999, -0.3275, 0.1117, -0.6218, 0.269, -2.603, 0.4695, -2.603, 4.016, -2.825, 4.016, -2.825, 0.4695, -2.825, 0.4695, -2.825, 4.016, -3.046, 4.016, -3.046, 0.4695, 2.273, 0.3986, 2.605, 0.3659, 2.925, 0.269, 3.219, 0.1117, 3.477, -0.09999, 3.689, -0.3579, 3.846, -0.6523, 3.943, -0.9716, 3.976, -1.304, 3.943, -1.636, 3.846, -1.955, 3.689, -2.249, 3.477, -2.507, 3.219, -2.719, 2.925, -2.876, 2.605, -2.973, 2.273, -3.006, 1.941, -2.973, 1.622, -2.876, 1.327, -2.719, 1.07, -2.507, 0.8578, -2.249, 0.7005, -1.955, 0.6036, -1.636, 0.5709, -1.304, 0.6036, -0.9716, 0.7005, -0.6523, 0.8578, -0.3579, 1.07, -0.09999, 1.327, 0.1117, 1.622, 0.269, 1.941, 0.3659])
me_cylinder_004.materials.append(mat_material_004)
me_cylinder_004.use_remesh_fix_poles = True
me_cylinder_004.use_remesh_preserve_attributes = False
me_cylinder_004.update()
me_cylinder_005 = bpy.data.meshes.new('Cylinder.005')
me_cylinder_005.from_pydata([(0.0, 1.0, -1.0), (0.0, 1.0, 1.0), (0.1951, 0.9808, -1.0), (0.1951, 0.9808, 1.0), (0.3827, 0.9239, -1.0), (0.3827, 0.9239, 1.0), (0.5556, 0.8315, -1.0), (0.5556, 0.8315, 1.0), (0.7071, 0.7071, -1.0), (0.7071, 0.7071, 1.0), (0.8315, 0.5556, -1.0), (0.8315, 0.5556, 1.0), (0.9239, 0.3827, -1.0), (0.9239, 0.3827, 1.0), (0.9808, 0.1951, -1.0), (0.9808, 0.1951, 1.0), (1.0, -4.371e-08, -1.0), (1.0, -4.371e-08, 1.0), (0.9808, -0.1951, -1.0), (0.9808, -0.1951, 1.0), (0.9239, -0.3827, -1.0), (0.9239, -0.3827, 1.0), (0.8315, -0.5556, -1.0), (0.8315, -0.5556, 1.0), (0.7071, -0.7071, -1.0), (0.7071, -0.7071, 1.0), (0.5556, -0.8315, -1.0), (0.5556, -0.8315, 1.0), (0.3827, -0.9239, -1.0), (0.3827, -0.9239, 1.0), (0.1951, -0.9808, -1.0), (0.1951, -0.9808, 1.0), (-8.742e-08, -1.0, -1.0), (-8.742e-08, -1.0, 1.0), (-0.1951, -0.9808, -1.0), (-0.1951, -0.9808, 1.0), (-0.3827, -0.9239, -1.0), (-0.3827, -0.9239, 1.0), (-0.5556, -0.8315, -1.0), (-0.5556, -0.8315, 1.0), (-0.7071, -0.7071, -1.0), (-0.7071, -0.7071, 1.0), (-0.8315, -0.5556, -1.0), (-0.8315, -0.5556, 1.0), (-0.9239, -0.3827, -1.0), (-0.9239, -0.3827, 1.0), (-0.9808, -0.1951, -1.0), (-0.9808, -0.1951, 1.0), (-1.0, 1.192e-08, -1.0), (-1.0, 1.192e-08, 1.0), (-0.9808, 0.1951, -1.0), (-0.9808, 0.1951, 1.0), (-0.9239, 0.3827, -1.0), (-0.9239, 0.3827, 1.0), (-0.8315, 0.5556, -1.0), (-0.8315, 0.5556, 1.0), (-0.7071, 0.7071, -1.0), (-0.7071, 0.7071, 1.0), (-0.5556, 0.8315, -1.0), (-0.5556, 0.8315, 1.0), (-0.3827, 0.9239, -1.0), (-0.3827, 0.9239, 1.0), (-0.1951, 0.9808, -1.0), (-0.1951, 0.9808, 1.0)], [], [(0, 1, 3, 2), (2, 3, 5, 4), (4, 5, 7, 6), (6, 7, 9, 8), (8, 9, 11, 10), (10, 11, 13, 12), (12, 13, 15, 14), (14, 15, 17, 16), (16, 17, 19, 18), (18, 19, 21, 20), (20, 21, 23, 22), (22, 23, 25, 24), (24, 25, 27, 26), (26, 27, 29, 28), (28, 29, 31, 30), (30, 31, 33, 32), (32, 33, 35, 34), (34, 35, 37, 36), (36, 37, 39, 38), (38, 39, 41, 40), (40, 41, 43, 42), (42, 43, 45, 44), (44, 45, 47, 46), (46, 47, 49, 48), (48, 49, 51, 50), (50, 51, 53, 52), (52, 53, 55, 54), (54, 55, 57, 56), (56, 57, 59, 58), (58, 59, 61, 60), (3, 1, 63, 61, 59, 57, 55, 53, 51, 49, 47, 45, 43, 41, 39, 37, 35, 33, 31, 29, 27, 25, 23, 21, 19, 17, 15, 13, 11, 9, 7, 5), (60, 61, 63, 62), (62, 63, 1, 0), (0, 2, 4, 6, 8, 10, 12, 14, 16, 18, 20, 22, 24, 26, 28, 30, 32, 34, 36, 38, 40, 42, 44, 46, 48, 50, 52, 54, 56, 58, 60, 62)])
_uv = me_cylinder_005.uv_layers.new(name='UVMap')
_uv.uv.foreach_set('vector', [4.046, 0.4695, 4.046, 4.016, 3.825, 4.016, 3.825, 0.4695, 3.825, 0.4695, 3.825, 4.016, 3.603, 4.016, 3.603, 0.4695, 3.603, 0.4695, 3.603, 4.016, 3.382, 4.016, 3.382, 0.4695, 3.382, 0.4695, 3.382, 4.016, 3.16, 4.016, 3.16, 0.4695, 3.16, 0.4695, 3.16, 4.016, 2.938, 4.016, 2.938, 0.4695, 2.938, 0.4695, 2.938, 4.016, 2.717, 4.016, 2.717, 0.4695, 2.717, 0.4695, 2.717, 4.016, 2.495, 4.016, 2.495, 0.4695, 2.495, 0.4695, 2.495, 4.016, 2.273, 4.016, 2.273, 0.4695, 2.273, 0.4695, 2.273, 4.016, 2.052, 4.016, 2.052, 0.4695, 2.052, 0.4695, 2.052, 4.016, 1.83, 4.016, 1.83, 0.4695, 1.83, 0.4695, 1.83, 4.016, 1.608, 4.016, 1.608, 0.4695, 1.608, 0.4695, 1.608, 4.016, 1.387, 4.016, 1.387, 0.4695, 1.387, 0.4695, 1.387, 4.016, 1.165, 4.016, 1.165, 0.4695, 1.165, 0.4695, 1.165, 4.016, 0.9433, 4.016, 0.9433, 0.4695, 0.9433, 0.4695, 0.9433, 4.016, 0.7217, 4.016, 0.7217, 0.4695, 0.7217, 0.4695, 0.7217, 4.016, 0.5, 4.016, 0.5, 0.4695, 0.5, 0.4695, 0.5, 4.016, 0.2783, 4.016, 0.2783, 0.4695, 0.2783, 0.4695, 0.2783, 4.016, 0.05669, 4.016, 0.05669, 0.4695, 0.05669, 0.4695, 0.05669, 4.016, -0.165, 4.016, -0.165, 0.4695, -0.165, 0.4695, -0.165, 4.016, -0.3866, 4.016, -0.3866, 0.4695, -0.3866, 0.4695, -0.3866, 4.016, -0.6083, 4.016, -0.6083, 0.4695, -0.6083, 0.4695, -0.6083, 4.016, -0.8299, 4.016, -0.8299, 0.4695, -0.8299, 0.4695, -0.8299, 4.016, -1.052, 4.016, -1.052, 0.4695, -1.052, 0.4695, -1.052, 4.016, -1.273, 4.016, -1.273, 0.4695, -1.273, 0.4695, -1.273, 4.016, -1.495, 4.016, -1.495, 0.4695, -1.495, 0.4695, -1.495, 4.016, -1.717, 4.016, -1.717, 0.4695, -1.717, 0.4695, -1.717, 4.016, -1.938, 4.016, -1.938, 0.4695, -1.938, 0.4695, -1.938, 4.016, -2.16, 4.016, -2.16, 0.4695, -2.16, 0.4695, -2.16, 4.016, -2.382, 4.016, -2.382, 0.4695, -2.382, 0.4695, -2.382, 4.016, -2.603, 4.016, -2.603, 0.4695, -0.9411, 0.3659, -1.273, 0.3986, -1.605, 0.3659, -1.925, 0.269, -2.219, 0.1117, -2.477, -0.09999, -2.689, -0.3579, -2.846, -0.6523, -2.943, -0.9716, -2.976, -1.304, -2.943, -1.636, -2.846, -1.955, -2.689, -2.249, -2.477, -2.507, -2.219, -2.719, -1.925, -2.876, -1.605, -2.973, -1.273, -3.006, -0.9411, -2.973, -0.6218, -2.876, -0.3275, -2.719, -0.06952, -2.507, 0.1422, -2.249, 0.2995, -1.955, 0.3964, -1.636, 0.4291, -1.304, 0.3964, -0.9716, 0.2995, -0.6523, 0.1422, -0.3579, -0.06952, -0.09999, -0.3275, 0.1117, -0.6218, 0.269, -2.603, 0.4695, -2.603, 4.016, -2.825, 4.016, -2.825, 0.4695, -2.825, 0.4695, -2.825, 4.016, -3.046, 4.016, -3.046, 0.4695, 2.273, 0.3986, 2.605, 0.3659, 2.925, 0.269, 3.219, 0.1117, 3.477, -0.09999, 3.689, -0.3579, 3.846, -0.6523, 3.943, -0.9716, 3.976, -1.304, 3.943, -1.636, 3.846, -1.955, 3.689, -2.249, 3.477, -2.507, 3.219, -2.719, 2.925, -2.876, 2.605, -2.973, 2.273, -3.006, 1.941, -2.973, 1.622, -2.876, 1.327, -2.719, 1.07, -2.507, 0.8578, -2.249, 0.7005, -1.955, 0.6036, -1.636, 0.5709, -1.304, 0.6036, -0.9716, 0.7005, -0.6523, 0.8578, -0.3579, 1.07, -0.09999, 1.327, 0.1117, 1.622, 0.269, 1.941, 0.3659])
me_cylinder_005.materials.append(mat_material_005)
me_cylinder_005.use_remesh_fix_poles = True
me_cylinder_005.use_remesh_preserve_attributes = False
me_cylinder_005.update()
me_cube_006 = bpy.data.meshes.new('Cube.006')
me_cube_006.from_pydata([(-1.0, -1.0, -1.0), (-1.0, -1.0, 1.0), (-1.0, 1.0, -1.0), (-1.0, 1.0, 1.0), (1.0, -1.0, -1.0), (1.0, -1.0, 1.0), (1.0, 1.0, -1.0), (1.0, 1.0, 1.0)], [], [(0, 1, 3, 2), (2, 3, 7, 6), (6, 7, 5, 4), (4, 5, 1, 0), (2, 6, 4, 0), (7, 3, 1, 5)])
_uv = me_cube_006.uv_layers.new(name='UVMap')
_uv.uv.foreach_set('vector', [-2.513, -11.97, 3.513, -11.97, 3.513, -5.942, -2.513, -5.942, -2.513, -5.942, 3.513, -5.942, 3.513, 0.08373, -2.513, 0.08373, -2.513, 0.08373, 3.513, 0.08373, 3.513, 6.11, -2.513, 6.11, -2.513, 6.11, 3.513, 6.11, 3.513, 12.14, -2.513, 12.14, -8.539, 0.08373, -2.513, 0.08373, -2.513, 6.11, -8.539, 6.11, 3.513, 0.08373, 9.539, 0.08373, 9.539, 6.11, 3.513, 6.11])
me_cube_006.materials.append(mat_material_007)
me_cube_006.use_remesh_fix_poles = True
me_cube_006.use_remesh_preserve_attributes = False
me_cube_006.update()
me_cube_008 = bpy.data.meshes.new('Cube.008')
me_cube_008.from_pydata([(-1.0, -1.0, -1.0), (-1.0, -1.0, 1.0), (-1.0, 1.0, -1.0), (-1.0, 1.0, 1.0), (1.0, -1.0, -1.0), (1.0, -1.0, 1.0), (1.0, 1.0, -1.0), (1.0, 1.0, 1.0)], [], [(0, 1, 3, 2), (2, 3, 7, 6), (6, 7, 5, 4), (4, 5, 1, 0), (2, 6, 4, 0), (7, 3, 1, 5)])
_uv = me_cube_008.uv_layers.new(name='UVMap')
_uv.uv.foreach_set('vector', [-0.01927, -1.577, 1.019, -1.577, 1.019, -0.5385, -0.01927, -0.5385, -0.01927, -0.5385, 1.019, -0.5385, 1.019, 0.5, -0.01927, 0.5, -0.01927, 0.5, 1.019, 0.5, 1.019, 1.539, -0.01927, 1.539, -0.01927, 1.539, 1.019, 1.539, 1.019, 2.577, -0.01927, 2.577, -1.058, 0.5, -0.01927, 0.5, -0.01927, 1.539, -1.058, 1.539, 1.019, 0.5, 2.058, 0.5, 2.058, 1.539, 1.019, 1.539])
me_cube_008.materials.append(mat_material_010)
me_cube_008.use_remesh_fix_poles = True
me_cube_008.use_remesh_preserve_attributes = False
me_cube_008.update()
me_cube_010 = bpy.data.meshes.new('Cube.010')
me_cube_010.from_pydata([(-1.0, -1.0, -1.0), (-1.0, -1.0, 1.0), (-1.0, 1.0, -1.0), (-1.0, 1.0, 1.0), (1.0, -1.0, -1.0), (1.0, -1.0, 1.0), (1.0, 1.0, -1.0), (1.0, 1.0, 1.0)], [], [(0, 1, 3, 2), (2, 3, 7, 6), (6, 7, 5, 4), (4, 5, 1, 0), (2, 6, 4, 0), (7, 3, 1, 5)])
_uv = me_cube_010.uv_layers.new(name='UVMap')
_uv.uv.foreach_set('vector', [-0.01927, -1.577, 1.019, -1.577, 1.019, -0.5385, -0.01927, -0.5385, -0.01927, -0.5385, 1.019, -0.5385, 1.019, 0.5, -0.01927, 0.5, -0.01927, 0.5, 1.019, 0.5, 1.019, 1.539, -0.01927, 1.539, -0.01927, 1.539, 1.019, 1.539, 1.019, 2.577, -0.01927, 2.577, -1.058, 0.5, -0.01927, 0.5, -0.01927, 1.539, -1.058, 1.539, 1.019, 0.5, 2.058, 0.5, 2.058, 1.539, 1.019, 1.539])
me_cube_010.materials.append(mat_material_012)
me_cube_010.use_remesh_fix_poles = True
me_cube_010.use_remesh_preserve_attributes = False
me_cube_010.update()
me_cube_009 = bpy.data.meshes.new('Cube.009')
me_cube_009.from_pydata([(-1.0, -1.0, -1.0), (-1.0, -1.0, 1.0), (-1.0, 1.0, -1.0), (-1.0, 1.0, 1.0), (1.0, -1.0, -1.0), (1.0, -1.0, 1.0), (1.0, 1.0, -1.0), (1.0, 1.0, 1.0)], [], [(0, 1, 3, 2), (2, 3, 7, 6), (6, 7, 5, 4), (4, 5, 1, 0), (2, 6, 4, 0), (7, 3, 1, 5)])
_uv = me_cube_009.uv_layers.new(name='UVMap')
_uv.uv.foreach_set('vector', [-0.01927, -1.577, 1.019, -1.577, 1.019, -0.5385, -0.01927, -0.5385, -0.01927, -0.5385, 1.019, -0.5385, 1.019, 0.5, -0.01927, 0.5, -0.01927, 0.5, 1.019, 0.5, 1.019, 1.539, -0.01927, 1.539, -0.01927, 1.539, 1.019, 1.539, 1.019, 2.577, -0.01927, 2.577, -1.058, 0.5, -0.01927, 0.5, -0.01927, 1.539, -1.058, 1.539, 1.019, 0.5, 2.058, 0.5, 2.058, 1.539, 1.019, 1.539])
me_cube_009.materials.append(mat_material_011)
me_cube_009.use_remesh_fix_poles = True
me_cube_009.use_remesh_preserve_attributes = False
me_cube_009.update()
me_cube_013 = bpy.data.meshes.new('Cube.013')
me_cube_013.from_pydata([(-1.0, -1.0, -1.0), (-1.0, -1.0, 1.0), (-1.0, 1.0, -1.0), (-1.0, 1.0, 1.0), (1.0, -1.0, -1.0), (1.0, -1.0, 1.0), (1.0, 1.0, -1.0), (1.0, 1.0, 1.0)], [], [(0, 1, 3, 2), (2, 3, 7, 6), (6, 7, 5, 4), (4, 5, 1, 0), (2, 6, 4, 0), (7, 3, 1, 5)])
_uv = me_cube_013.uv_layers.new(name='UVMap')
_uv.uv.foreach_set('vector', [-0.01927, -1.577, 1.019, -1.577, 1.019, -0.5385, -0.01927, -0.5385, -0.01927, -0.5385, 1.019, -0.5385, 1.019, 0.5, -0.01927, 0.5, -0.01927, 0.5, 1.019, 0.5, 1.019, 1.539, -0.01927, 1.539, -0.01927, 1.539, 1.019, 1.539, 1.019, 2.577, -0.01927, 2.577, -1.058, 0.5, -0.01927, 0.5, -0.01927, 1.539, -1.058, 1.539, 1.019, 0.5, 2.058, 0.5, 2.058, 1.539, 1.019, 1.539])
me_cube_013.materials.append(mat_material_015)
me_cube_013.use_remesh_fix_poles = True
me_cube_013.use_remesh_preserve_attributes = False
me_cube_013.update()
me_cube_011 = bpy.data.meshes.new('Cube.011')
me_cube_011.from_pydata([(-1.0, -1.0, -1.0), (-1.0, -1.0, 1.0), (-1.0, 1.0, -1.0), (-1.0, 1.0, 1.0), (1.0, -1.0, -1.0), (1.0, -1.0, 1.0), (1.0, 1.0, -1.0), (1.0, 1.0, 1.0)], [], [(0, 1, 3, 2), (2, 3, 7, 6), (6, 7, 5, 4), (4, 5, 1, 0), (2, 6, 4, 0), (7, 3, 1, 5)])
_uv = me_cube_011.uv_layers.new(name='UVMap')
_uv.uv.foreach_set('vector', [-0.01927, -1.577, 1.019, -1.577, 1.019, -0.5385, -0.01927, -0.5385, -0.01927, -0.5385, 1.019, -0.5385, 1.019, 0.5, -0.01927, 0.5, -0.01927, 0.5, 1.019, 0.5, 1.019, 1.539, -0.01927, 1.539, -0.01927, 1.539, 1.019, 1.539, 1.019, 2.577, -0.01927, 2.577, -1.058, 0.5, -0.01927, 0.5, -0.01927, 1.539, -1.058, 1.539, 1.019, 0.5, 2.058, 0.5, 2.058, 1.539, 1.019, 1.539])
me_cube_011.materials.append(mat_material_013)
me_cube_011.use_remesh_fix_poles = True
me_cube_011.use_remesh_preserve_attributes = False
me_cube_011.update()
me_cube_014 = bpy.data.meshes.new('Cube.014')
me_cube_014.from_pydata([(-1.0, -1.0, -1.0), (-1.0, -1.0, 1.0), (-1.0, 1.0, -1.0), (-1.0, 1.0, 1.0), (1.0, -1.0, -1.0), (1.0, -1.0, 1.0), (1.0, 1.0, -1.0), (1.0, 1.0, 1.0)], [], [(0, 1, 3, 2), (2, 3, 7, 6), (6, 7, 5, 4), (4, 5, 1, 0), (2, 6, 4, 0), (7, 3, 1, 5)])
_uv = me_cube_014.uv_layers.new(name='UVMap')
_uv.uv.foreach_set('vector', [-2.513, -11.97, 3.513, -11.97, 3.513, -5.942, -2.513, -5.942, -2.513, -5.942, 3.513, -5.942, 3.513, 0.08373, -2.513, 0.08373, -2.513, 0.08373, 3.513, 0.08373, 3.513, 6.11, -2.513, 6.11, -2.513, 6.11, 3.513, 6.11, 3.513, 12.14, -2.513, 12.14, -8.539, 0.08373, -2.513, 0.08373, -2.513, 6.11, -8.539, 6.11, 3.513, 0.08373, 9.539, 0.08373, 9.539, 6.11, 3.513, 6.11])
me_cube_014.materials.append(mat_material_016)
me_cube_014.use_remesh_fix_poles = True
me_cube_014.use_remesh_preserve_attributes = False
me_cube_014.update()
me_plane_001 = bpy.data.meshes.new('Plane.001')
me_plane_001.from_pydata([(-1.0, -1.0, 0.0), (1.0, -1.0, 0.0), (-1.0, 1.0, 0.0), (1.0, 1.0, 0.0)], [], [(0, 1, 3, 2)])
_uv = me_plane_001.uv_layers.new(name='UVMap')
_uv.uv.foreach_set('vector', [-7.703, -7.703, 8.703, -7.703, 8.703, 8.703, -7.703, 8.703])
me_plane_001.materials.append(mat_material_017)
me_plane_001.use_remesh_fix_poles = True
me_plane_001.use_remesh_preserve_attributes = False
me_plane_001.update()
me_plane_002 = bpy.data.meshes.new('Plane.002')
me_plane_002.from_pydata([(-1.0, -1.0, 0.0), (1.0, -1.0, 0.0), (-1.0, 1.0, 0.0), (1.0, 1.0, 0.0)], [], [(0, 1, 3, 2)])
_uv = me_plane_002.uv_layers.new(name='UVMap')
_uv.uv.foreach_set('vector', [-7.703, -7.703, 8.703, -7.703, 8.703, 8.703, -7.703, 8.703])
me_plane_002.materials.append(mat_material_018)
me_plane_002.use_remesh_fix_poles = True
me_plane_002.use_remesh_preserve_attributes = False
me_plane_002.update()
me_cube_015 = bpy.data.meshes.new('Cube.015')
me_cube_015.from_pydata([(-1.0, -1.0, -1.0), (-1.0, -1.0, 1.0), (-1.0, 1.0, -1.0), (-1.0, 1.0, 1.0), (1.0, -1.0, -1.0), (1.0, -1.0, 1.0), (1.0, 1.0, -1.0), (1.0, 1.0, 1.0)], [], [(0, 1, 3, 2), (2, 3, 7, 6), (6, 7, 5, 4), (4, 5, 1, 0), (2, 6, 4, 0), (7, 3, 1, 5)])
_uv = me_cube_015.uv_layers.new(name='UVMap')
_uv.uv.foreach_set('vector', [-2.837, -12.85, 3.837, -12.85, 3.837, -6.173, -2.837, -6.173, -2.837, -6.173, 3.837, -6.173, 3.837, 0.5, -2.837, 0.5, -2.837, 0.5, 3.837, 0.5, 3.837, 7.173, -2.837, 7.173, -2.837, 7.173, 3.837, 7.173, 3.837, 13.85, -2.837, 13.85, -9.51, 0.5, -2.837, 0.5, -2.837, 7.173, -9.51, 7.173, 3.837, 0.5, 10.51, 0.5, 10.51, 7.173, 3.837, 7.173])
me_cube_015.materials.append(mat_material_019)
me_cube_015.use_remesh_fix_poles = True
me_cube_015.use_remesh_preserve_attributes = False
me_cube_015.update()
me_cube_016 = bpy.data.meshes.new('Cube.016')
me_cube_016.from_pydata([(-1.0, -1.0, -1.0), (-1.0, -1.0, 1.0), (-1.0, 1.0, -1.0), (-1.0, 1.0, 1.0), (1.0, -1.0, -1.0), (1.0, -1.0, 1.0), (1.0, 1.0, -1.0), (1.0, 1.0, 1.0)], [], [(0, 1, 3, 2), (2, 3, 7, 6), (6, 7, 5, 4), (4, 5, 1, 0), (2, 6, 4, 0), (7, 3, 1, 5)])
_uv = me_cube_016.uv_layers.new(name='UVMap')
_uv.uv.foreach_set('vector', [-2.837, -12.85, 3.837, -12.85, 3.837, -6.173, -2.837, -6.173, -2.837, -6.173, 3.837, -6.173, 3.837, 0.5, -2.837, 0.5, -2.837, 0.5, 3.837, 0.5, 3.837, 7.173, -2.837, 7.173, -2.837, 7.173, 3.837, 7.173, 3.837, 13.85, -2.837, 13.85, -9.51, 0.5, -2.837, 0.5, -2.837, 7.173, -9.51, 7.173, 3.837, 0.5, 10.51, 0.5, 10.51, 7.173, 3.837, 7.173])
me_cube_016.materials.append(mat_material_020)
me_cube_016.use_remesh_fix_poles = True
me_cube_016.use_remesh_preserve_attributes = False
me_cube_016.update()
me_plane_003 = bpy.data.meshes.new('Plane.003')
me_plane_003.from_pydata([(-1.0, -1.0, 0.0), (1.0, -1.0, 0.0), (-1.0, 1.0, 0.0), (1.0, 1.0, 0.0)], [], [(0, 1, 3, 2)])
_uv = me_plane_003.uv_layers.new(name='UVMap')
_uv.uv.foreach_set('vector', [-7.703, -7.703, 8.703, -7.703, 8.703, 8.703, -7.703, 8.703])
me_plane_003.materials.append(mat_material_021)
me_plane_003.use_remesh_fix_poles = True
me_plane_003.use_remesh_preserve_attributes = False
me_plane_003.update()

# ---- objects
ob_light = bpy.data.objects.new('Light', light_light)
ob_camera = bpy.data.objects.new('Camera', cam_camera)
ob_plane = bpy.data.objects.new('Plane', me_plane)
ob_cube_001 = bpy.data.objects.new('Cube.001', me_cube_002)
ob_cube_002 = bpy.data.objects.new('Cube.002', me_cube_003)
ob_cube_004 = bpy.data.objects.new('Cube.004', me_cube_005)
ob_cylinder_001 = bpy.data.objects.new('Cylinder.001', me_cylinder_003)
ob_cylinder_002 = bpy.data.objects.new('Cylinder.002', me_cylinder_004)
ob_cylinder_003 = bpy.data.objects.new('Cylinder.003', me_cylinder_005)
ob_cube_003 = bpy.data.objects.new('Cube.003', me_cube_006)
ob_cube_005 = bpy.data.objects.new('Cube.005', me_cube_008)
ob_cube_007 = bpy.data.objects.new('Cube.007', me_cube_010)
ob_cube_006 = bpy.data.objects.new('Cube.006', me_cube_009)
ob_cube_010 = bpy.data.objects.new('Cube.010', me_cube_013)
ob_cube_008 = bpy.data.objects.new('Cube.008', me_cube_011)
ob_cube_011 = bpy.data.objects.new('Cube.011', me_cube_014)
ob_plane_001 = bpy.data.objects.new('Plane.001', me_plane_001)
ob_plane_002 = bpy.data.objects.new('Plane.002', me_plane_002)
ob_cube_012 = bpy.data.objects.new('Cube.012', me_cube_015)
ob_cube_013 = bpy.data.objects.new('Cube.013', me_cube_016)
ob_plane_003 = bpy.data.objects.new('Plane.003', me_plane_003)

# ---- transforms, parenting, visibility, modifiers, constraints
ob_light.location = (4.076, 1.005, 5.904)
ob_light.rotation_euler = (0.6503, 0.05522, 1.866)
ob_light.lock_rotations_4d = False
ob_light.empty_display_type = 'ARROWS'
ob_light.color = (0.0, 0.0, 0.0, 0.0)
ob_light.lineart.crease_threshold = 0.0
ob_camera.location = (7.359, -6.926, 4.958)
ob_camera.rotation_euler = (1.109, 0.0, 0.8149)
ob_camera.lock_rotations_4d = False
ob_camera.empty_display_type = 'ARROWS'
ob_camera.color = (0.0, 0.0, 0.0, 0.0)
ob_camera.display_type = 'WIRE'
ob_camera.lineart.crease_threshold = 0.0
ob_plane.location = (0.0, 0.0, 0.0)
ob_plane.scale = (6.972, 6.972, 6.972)
ob_cube_001.location = (0.2308, 4.558, 2.285)
ob_cube_001.scale = (7.332, 0.06051, 2.404)
ob_cube_002.location = (6.941, 0.6791, 2.285)
ob_cube_002.rotation_euler = (0.0, -0.0, -1.596)
ob_cube_002.scale = (4.46, 0.06051, 2.404)
ob_cube_004.location = (-4.878, -4.025, 0.09424)
ob_cube_004.rotation_euler = (0.0, -0.0, 1.574)
ob_cube_004.scale = (0.2714, 1.0, 0.1357)
ob_cylinder_001.location = (-5.932, 3.122, 2.263)
ob_cylinder_001.scale = (0.3488, 0.3488, 2.661)
ob_cylinder_002.location = (-5.932, 0.7405, 2.263)
ob_cylinder_002.scale = (0.3488, 0.3488, 2.661)
ob_cylinder_003.location = (-5.932, -1.541, 2.263)
ob_cylinder_003.scale = (0.3488, 0.3488, 2.661)
ob_cube_003.location = (2.502, -3.606, 2.285)
ob_cube_003.rotation_euler = (0.0, -0.0, -3.152)
ob_cube_003.scale = (4.46, 0.06051, 2.404)
ob_cube_005.location = (-4.877, -4.543, 0.3613)
ob_cube_005.rotation_euler = (0.0, -0.0, 1.574)
ob_cube_005.scale = (0.2714, 1.0, 0.1357)
ob_cube_007.location = (-4.875, -5.051, 0.5813)
ob_cube_007.rotation_euler = (0.0, -0.0, 1.574)
ob_cube_007.scale = (0.2714, 1.0, 0.1357)
ob_cube_006.location = (-4.873, -5.569, 0.8483)
ob_cube_006.rotation_euler = (0.0, -0.0, 1.574)
ob_cube_006.scale = (0.2714, 1.0, 0.1357)
ob_cube_010.location = (-4.877, -6.073, 1.099)
ob_cube_010.rotation_euler = (0.0, -0.0, 1.574)
ob_cube_010.scale = (0.2714, 1.0, 0.1357)
ob_cube_008.location = (-4.875, -6.581, 1.319)
ob_cube_008.rotation_euler = (0.0, -0.0, 1.574)
ob_cube_008.scale = (0.2714, 1.0, 0.1357)
ob_cube_011.location = (-6.881, -7.786, 2.285)
ob_cube_011.rotation_euler = (0.0, -0.0, -1.596)
ob_cube_011.scale = (4.46, 0.06051, 2.404)
ob_plane_001.location = (0.0, -2.131, 4.429)
ob_plane_001.rotation_euler = (-3.14, -0.0, 0.0)
ob_plane_001.scale = (6.972, 6.972, 6.972)
ob_plane_002.location = (-12.36, 0.0, 0.0)
ob_plane_002.scale = (6.972, 6.972, 6.972)
ob_cube_012.location = (-14.05, 4.558, 2.285)
ob_cube_012.scale = (7.332, 0.06051, 2.404)
ob_cube_013.location = (-14.05, -6.637, 2.285)
ob_cube_013.scale = (7.332, 0.06051, 2.404)
ob_plane_003.location = (-13.4, -2.131, 4.429)
ob_plane_003.rotation_euler = (-3.14, -0.0, 0.0)
ob_plane_003.scale = (6.972, 6.972, 6.972)

# ---- collection membership
col_collection.objects.link(ob_light)
col_collection.objects.link(ob_camera)
col_collection.objects.link(ob_plane)
col_collection.objects.link(ob_cube_001)
col_collection.objects.link(ob_cube_002)
col_collection.objects.link(ob_cube_004)
col_collection.objects.link(ob_cylinder_001)
col_collection.objects.link(ob_cylinder_002)
col_collection.objects.link(ob_cylinder_003)
col_collection.objects.link(ob_cube_003)
col_collection.objects.link(ob_cube_005)
col_collection.objects.link(ob_cube_007)
col_collection.objects.link(ob_cube_006)
col_collection.objects.link(ob_cube_010)
col_collection.objects.link(ob_cube_008)
col_collection.objects.link(ob_cube_011)
col_collection.objects.link(ob_plane_001)
col_collection.objects.link(ob_plane_002)
col_collection.objects.link(ob_cube_012)
col_collection.objects.link(ob_cube_013)
col_collection.objects.link(ob_plane_003)

# ---- scene / render settings (as saved in the file)
scene.camera = ob_camera
scene.frame_start = 1; scene.frame_end = 250; scene.frame_set(1)
scene.render.engine = 'BLENDER_EEVEE_NEXT'
scene.cycles.use_denoising = False
scene.cycles.samples = 128
scene.cycles.sampling_pattern = 'TABULATED_SOBOL'
scene.cycles.use_adaptive_sampling = False
scene.cycles.use_light_tree = False
scene.view_settings.view_transform = 'Filmic'
bpy.context.view_layer.update()
